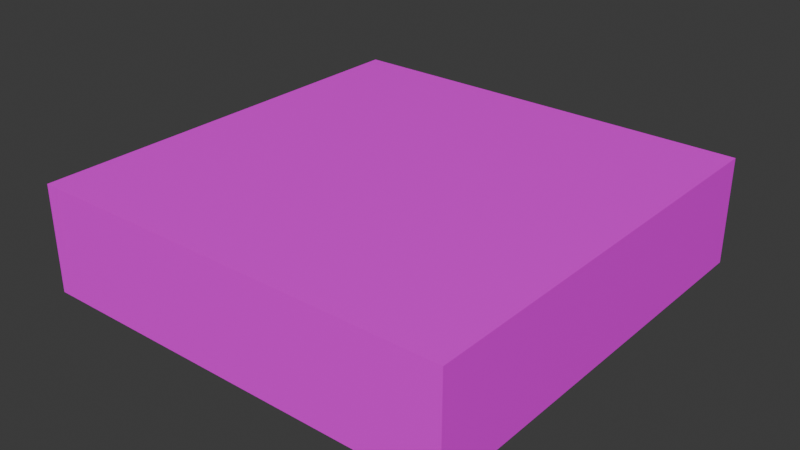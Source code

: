 # Source: platform.blend  (saved by Blender 4.2.66; exported with 4.5.12 LTS)
import bpy
from mathutils import Matrix  # noqa: F401  (used for matrix-valued properties, if any)

bpy.ops.wm.read_factory_settings(use_empty=True)
scene = bpy.context.scene
scene.name = 'Scene'

# ---- collections
col_collection = bpy.data.collections.new('Collection'); scene.collection.children.link(col_collection)

# ---- images (referenced by path relative to the original .blend; pixels are not part of the script)
import os
ASSET_DIR = os.environ.get("B2B_ASSET_DIR", "")  # directory of the original .blend (textures are referenced by path, not embedded)
HERE = os.path.dirname(os.path.abspath(__file__))  # packed textures are extracted next to this script under _unpacked/

def load_image(name, relpath, width, height, colorspace="sRGB"):
    """Load a texture the original file referenced (path relative to the .blend, or extracted next to this script)."""
    p = next((c for c in (os.path.join(HERE, relpath), os.path.join(ASSET_DIR, relpath)) if relpath and os.path.exists(c)), "")
    if p:
        img = bpy.data.images.load(p, check_existing=True)
        img.name = name
    else:  # same state as the original file: an image datablock whose file is absent (Cycles renders it pink)
        img = bpy.data.images.new(name, width, height)
        img.source = "FILE"
        img.filepath = "//" + (relpath or name)
    img.colorspace_settings.name = colorspace
    return img
img_colors_png = load_image('colors.png', 'colors.png', 1024, 1024, 'sRGB')

# ---- materials (node trees are filled in below, after node groups)
mat_shared_material = bpy.data.materials.new('shared_material')
mat_shared_material.alpha_threshold = 0.0
mat_shared_material.use_transparent_shadow = False
mat_shared_material.roughness = 0.5
mat_shared_material.line_color = (0.0, 0.0, 0.0, 1.0)

# ---- material node trees
mat_shared_material.use_nodes = True; mat_shared_material.node_tree.nodes.clear()
_N = mat_shared_material.node_tree.nodes; _L = mat_shared_material.node_tree.links
n0 = _N.new('ShaderNodeOutputMaterial'); n0.name = 'Material Output'; n0.location = (300, 300)
n1 = _N.new('ShaderNodeBsdfPrincipled'); n1.name = 'Principled BSDF'; n1.location = (10, 300)
n1.inputs[3].default_value = 1.45
n2 = _N.new('ShaderNodeTexImage'); n2.name = 'Image Texture'; n2.location = (-359, 220)
n2.image = img_colors_png
_L.new(n1.outputs[0], n0.inputs[0])
_L.new(n2.outputs[0], n1.inputs[0])
n0.is_active_output = True

# ---- world
world_world = bpy.data.worlds.new('World'); scene.world = world_world
world_world.use_nodes = True; world_world.node_tree.nodes.clear()
_N = world_world.node_tree.nodes; _L = world_world.node_tree.links
n0 = _N.new('ShaderNodeOutputWorld'); n0.name = 'World Output'; n0.location = (300, 300)
n1 = _N.new('ShaderNodeBackground'); n1.name = 'Background'; n1.location = (10, 300)
n1.inputs[0].default_value = (0.05088, 0.05088, 0.05088, 1.0)
_L.new(n1.outputs[0], n0.inputs[0])
n0.is_active_output = True
world_world.color = (0.05088, 0.05088, 0.05088)
world_world.sun_shadow_jitter_overblur = 0.0

# ---- meshes
me_cube = bpy.data.meshes.new('Cube')
me_cube.from_pydata([(4.0, 4.0, 1.0), (4.0, 4.0, -1.0), (4.0, -4.0, 1.0), (4.0, -4.0, -1.0), (-4.0, 4.0, 1.0), (-4.0, 4.0, -1.0), (-4.0, -4.0, 1.0), (-4.0, -4.0, -1.0)], [], [(0, 4, 6, 2), (3, 2, 6, 7), (7, 6, 4, 5), (5, 1, 3, 7), (1, 0, 2, 3), (5, 4, 0, 1)])
_uv = me_cube.uv_layers.new(name='UVMap')
_uv.uv.foreach_set('vector', [0.03125, 0.1413, 0.03125, 0.1413, 0.03125, 0.1413, 0.03125, 0.1413, 0.03125, 0.1413, 0.03125, 0.1413, 0.03125, 0.1413, 0.03125, 0.1413, 0.03125, 0.1413, 0.03125, 0.1413, 0.03125, 0.1413, 0.03125, 0.1413, 0.03125, 0.1413, 0.03125, 0.1413, 0.03125, 0.1413, 0.03125, 0.1413, 0.03125, 0.1413, 0.03125, 0.1413, 0.03125, 0.1413, 0.03125, 0.1413, 0.03125, 0.1413, 0.03125, 0.1413, 0.03125, 0.1413, 0.03125, 0.1413])
me_cube.materials.append(mat_shared_material)
me_cube.use_mirror_vertex_groups = False
me_cube.update()

# ---- objects
ob_platform = bpy.data.objects.new('platform', me_cube)

# ---- transforms, parenting, visibility, modifiers, constraints
ob_platform.location = (0.0, 0.0, 0.0)
ob_platform.lock_rotations_4d = False
ob_platform.empty_display_type = 'ARROWS'
ob_platform.lineart.crease_threshold = 0.0

# ---- collection membership
col_collection.objects.link(ob_platform)

# ---- scene / render settings (as saved in the file)
scene.frame_start = 1; scene.frame_end = 250; scene.frame_set(1)
scene.render.engine = 'BLENDER_EEVEE_NEXT'
bpy.context.view_layer.update()

# ---- added for rendering (the .blend has no active camera and no usable light): camera, sun
cam_auto = bpy.data.cameras.new('AutoCamera')
cam_auto.lens = 50.0
cam_auto.sensor_width = 36.0
cam_auto.clip_end = 1000.0
ob_auto_camera = bpy.data.objects.new('AutoCamera', cam_auto)
scene.collection.objects.link(ob_auto_camera)
ob_auto_camera.location = (10.63, -12.756, 8.50402)
ob_auto_camera.rotation_euler = (1.09748, -7.21219e-08, 0.694738)
scene.camera = ob_auto_camera
light_auto_sun = bpy.data.lights.new('AutoSun', 'SUN')
light_auto_sun.energy = 3.0
light_auto_sun.angle = 0.0523599
ob_auto_sun = bpy.data.objects.new('AutoSun', light_auto_sun)
scene.collection.objects.link(ob_auto_sun)
ob_auto_sun.rotation_euler = (0.872665, 0.174533, 0.523599)
bpy.context.view_layer.update()
